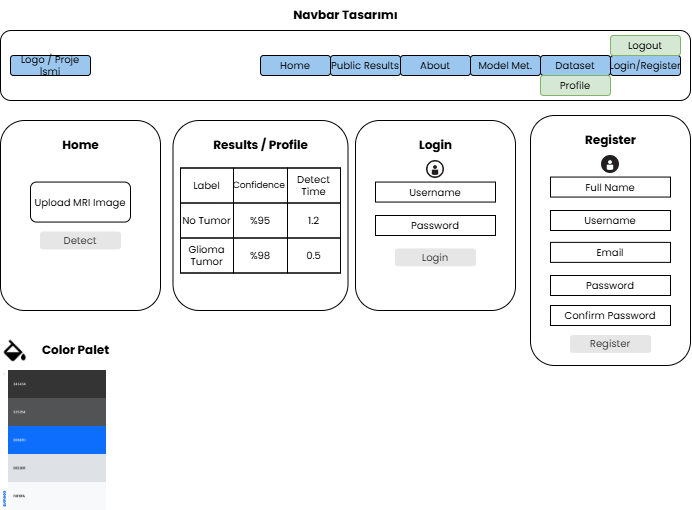

The diagram above was exported from draw.io. Its source (the exported page's mxGraphModel, read from the mxfile embedded in the PNG):
<mxGraphModel dx="1195" dy="2815" grid="1" gridSize="10" guides="1" tooltips="1" connect="1" arrows="1" fold="1" page="1" pageScale="1" pageWidth="850" pageHeight="1100" math="0" shadow="0">
  <root>
    <mxCell id="0" />
    <mxCell id="1" parent="0" />
    <mxCell id="f7RXGpFbqutlYk8Ezgqi-2" value="Home" style="rounded=1;whiteSpace=wrap;html=1;fontSize=10;fillColor=#9bc6ee;fontFamily=Poppins;" parent="1" vertex="1">
      <mxGeometry x="350" y="-1065" width="70" height="20" as="geometry" />
    </mxCell>
    <mxCell id="f7RXGpFbqutlYk8Ezgqi-3" value="About" style="rounded=1;whiteSpace=wrap;html=1;fontSize=10;fillColor=#9bc6ee;fontFamily=Poppins;" parent="1" vertex="1">
      <mxGeometry x="490" y="-1065" width="70" height="20" as="geometry" />
    </mxCell>
    <mxCell id="f7RXGpFbqutlYk8Ezgqi-4" value="Model Met." style="rounded=1;whiteSpace=wrap;html=1;fontSize=10;fillColor=#9bc6ee;fontFamily=Poppins;" parent="1" vertex="1">
      <mxGeometry x="560" y="-1065" width="70" height="20" as="geometry" />
    </mxCell>
    <mxCell id="f7RXGpFbqutlYk8Ezgqi-5" value="Dataset" style="rounded=1;whiteSpace=wrap;html=1;fontSize=10;fillColor=#9bc6ee;fontFamily=Poppins;" parent="1" vertex="1">
      <mxGeometry x="630" y="-1065" width="70" height="20" as="geometry" />
    </mxCell>
    <mxCell id="f7RXGpFbqutlYk8Ezgqi-6" value="Login/Register" style="rounded=1;whiteSpace=wrap;html=1;fontSize=10;fillColor=#9bc6ee;fontFamily=Poppins;" parent="1" vertex="1">
      <mxGeometry x="700" y="-1065" width="70" height="20" as="geometry" />
    </mxCell>
    <mxCell id="f7RXGpFbqutlYk8Ezgqi-7" value="&lt;font style=&quot;font-size: 10px;&quot;&gt;Logo / Proje İsmi&lt;/font&gt;" style="rounded=1;whiteSpace=wrap;html=1;fillColor=#9bc6ee;fontFamily=Poppins;fontSize=10;" parent="1" vertex="1">
      <mxGeometry x="100" y="-1065" width="80" height="20" as="geometry" />
    </mxCell>
    <mxCell id="f7RXGpFbqutlYk8Ezgqi-8" value="&lt;font style=&quot;font-size: 12px;&quot;&gt;Navbar&lt;/font&gt;&lt;span style=&quot;font-size: 12px; background-color: initial;&quot;&gt;&amp;nbsp;Tasarımı&lt;/span&gt;" style="text;html=1;align=center;verticalAlign=middle;resizable=0;points=[];autosize=1;strokeColor=none;fillColor=none;fontFamily=Poppins;fontSize=12;fontStyle=1" parent="1" vertex="1">
      <mxGeometry x="375" y="-1120" width="120" height="30" as="geometry" />
    </mxCell>
    <mxCell id="f7RXGpFbqutlYk8Ezgqi-9" value="" style="rounded=1;whiteSpace=wrap;html=1;fillColor=none;fontFamily=Poppins;fontSize=10;" parent="1" vertex="1">
      <mxGeometry x="90" y="-1090" width="690" height="70" as="geometry" />
    </mxCell>
    <mxCell id="f7RXGpFbqutlYk8Ezgqi-11" value="Public Results" style="rounded=1;whiteSpace=wrap;html=1;fontSize=10;fillColor=#9bc6ee;fontFamily=Poppins;" parent="1" vertex="1">
      <mxGeometry x="420" y="-1065" width="70" height="20" as="geometry" />
    </mxCell>
    <mxCell id="f7RXGpFbqutlYk8Ezgqi-12" value="Logout" style="rounded=1;whiteSpace=wrap;html=1;fontSize=10;fillColor=#d5e8d4;strokeColor=#82b366;fontFamily=Poppins;" parent="1" vertex="1">
      <mxGeometry x="700" y="-1085" width="70" height="20" as="geometry" />
    </mxCell>
    <mxCell id="f7RXGpFbqutlYk8Ezgqi-13" value="Profile" style="rounded=1;whiteSpace=wrap;html=1;fontSize=10;fillColor=#d5e8d4;strokeColor=#82b366;fontFamily=Poppins;" parent="1" vertex="1">
      <mxGeometry x="630" y="-1045" width="70" height="20" as="geometry" />
    </mxCell>
    <mxCell id="f7RXGpFbqutlYk8Ezgqi-14" value="Upload MRI Image" style="rounded=1;whiteSpace=wrap;html=1;fontFamily=Poppins;fontSize=10;" parent="1" vertex="1">
      <mxGeometry x="120" y="-938.44" width="100" height="40" as="geometry" />
    </mxCell>
    <mxCell id="f7RXGpFbqutlYk8Ezgqi-15" value="Detect" style="rounded=1;html=1;shadow=0;dashed=0;whiteSpace=wrap;fontSize=10;fillColor=#E6E6E6;align=center;strokeColor=#E6E6E6;fontColor=#333333;fontFamily=Poppins;" parent="1" vertex="1">
      <mxGeometry x="130" y="-888.44" width="80" height="16.88" as="geometry" />
    </mxCell>
    <mxCell id="f7RXGpFbqutlYk8Ezgqi-17" value="" style="rounded=1;whiteSpace=wrap;html=1;gradientColor=none;fillColor=none;fontFamily=Poppins;fontSize=10;" parent="1" vertex="1">
      <mxGeometry x="90" y="-1000" width="160" height="190" as="geometry" />
    </mxCell>
    <mxCell id="f7RXGpFbqutlYk8Ezgqi-18" value="&lt;font style=&quot;font-size: 12px;&quot;&gt;&lt;span style=&quot;font-size: 12px;&quot;&gt;Home&lt;/span&gt;&lt;/font&gt;" style="text;html=1;align=center;verticalAlign=middle;resizable=0;points=[];autosize=1;strokeColor=none;fillColor=none;fontFamily=Poppins;fontSize=12;fontStyle=1" parent="1" vertex="1">
      <mxGeometry x="140" y="-990" width="60" height="30" as="geometry" />
    </mxCell>
    <mxCell id="f7RXGpFbqutlYk8Ezgqi-22" value="&lt;font style=&quot;font-size: 12px;&quot;&gt;&lt;span style=&quot;font-size: 12px;&quot;&gt;Results / Profile&lt;/span&gt;&lt;/font&gt;" style="text;html=1;align=center;verticalAlign=middle;resizable=0;points=[];autosize=1;strokeColor=none;fillColor=none;fontFamily=Poppins;fontSize=12;fontStyle=1" parent="1" vertex="1">
      <mxGeometry x="295" y="-990" width="110" height="30" as="geometry" />
    </mxCell>
    <mxCell id="f7RXGpFbqutlYk8Ezgqi-26" value="Register" style="rounded=1;html=1;shadow=0;dashed=0;whiteSpace=wrap;fontSize=10;fillColor=#E6E6E6;align=center;strokeColor=#E6E6E6;fontColor=#333333;fontFamily=Poppins;" parent="1" vertex="1">
      <mxGeometry x="660" y="-785" width="80" height="16.88" as="geometry" />
    </mxCell>
    <mxCell id="f7RXGpFbqutlYk8Ezgqi-27" value="" style="rounded=1;whiteSpace=wrap;html=1;gradientColor=none;fillColor=none;fontFamily=Poppins;fontSize=10;" parent="1" vertex="1">
      <mxGeometry x="620" y="-1005" width="160" height="250" as="geometry" />
    </mxCell>
    <mxCell id="f7RXGpFbqutlYk8Ezgqi-28" value="&lt;font style=&quot;font-size: 12px;&quot;&gt;&lt;span style=&quot;font-size: 12px;&quot;&gt;Register&lt;/span&gt;&lt;/font&gt;" style="text;html=1;align=center;verticalAlign=middle;resizable=0;points=[];autosize=1;strokeColor=none;fillColor=none;fontFamily=Poppins;fontSize=12;fontStyle=1" parent="1" vertex="1">
      <mxGeometry x="665" y="-995" width="70" height="30" as="geometry" />
    </mxCell>
    <mxCell id="f7RXGpFbqutlYk8Ezgqi-30" value="Username" style="rounded=0;whiteSpace=wrap;html=1;fontFamily=Poppins;fontSize=10;" parent="1" vertex="1">
      <mxGeometry x="640" y="-910" width="120" height="20" as="geometry" />
    </mxCell>
    <mxCell id="f7RXGpFbqutlYk8Ezgqi-31" value="Password" style="rounded=0;whiteSpace=wrap;html=1;fontFamily=Poppins;fontSize=10;" parent="1" vertex="1">
      <mxGeometry x="640" y="-845" width="120" height="20" as="geometry" />
    </mxCell>
    <mxCell id="f7RXGpFbqutlYk8Ezgqi-32" value="Confirm Password" style="rounded=0;whiteSpace=wrap;html=1;fontFamily=Poppins;fontSize=10;" parent="1" vertex="1">
      <mxGeometry x="640" y="-815" width="120" height="20" as="geometry" />
    </mxCell>
    <mxCell id="f7RXGpFbqutlYk8Ezgqi-35" value="" style="shape=image;html=1;verticalAlign=top;verticalLabelPosition=bottom;labelBackgroundColor=#ffffff;imageAspect=0;aspect=fixed;image=https://cdn4.iconfinder.com/data/icons/e-commerce-icon-set/48/Username_2-128.png;fontFamily=Poppins;fontSize=10;" parent="1" vertex="1">
      <mxGeometry x="691" y="-965" width="18" height="18" as="geometry" />
    </mxCell>
    <mxCell id="f7RXGpFbqutlYk8Ezgqi-37" value="Full Name" style="rounded=0;whiteSpace=wrap;html=1;fontFamily=Poppins;fontSize=10;" parent="1" vertex="1">
      <mxGeometry x="640" y="-943.44" width="120" height="20" as="geometry" />
    </mxCell>
    <mxCell id="f7RXGpFbqutlYk8Ezgqi-38" value="Email" style="rounded=0;whiteSpace=wrap;html=1;fontFamily=Poppins;fontSize=10;" parent="1" vertex="1">
      <mxGeometry x="640" y="-878.12" width="120" height="20" as="geometry" />
    </mxCell>
    <mxCell id="f7RXGpFbqutlYk8Ezgqi-41" value="Login" style="rounded=1;html=1;shadow=0;dashed=0;whiteSpace=wrap;fontSize=10;fillColor=#E6E6E6;align=center;strokeColor=#E6E6E6;fontColor=#333333;fontFamily=Poppins;" parent="1" vertex="1">
      <mxGeometry x="485" y="-871.5600000000001" width="80" height="16.88" as="geometry" />
    </mxCell>
    <mxCell id="f7RXGpFbqutlYk8Ezgqi-42" value="" style="rounded=1;whiteSpace=wrap;html=1;gradientColor=none;fillColor=none;fontFamily=Poppins;fontSize=10;" parent="1" vertex="1">
      <mxGeometry x="445" y="-1000" width="160" height="190" as="geometry" />
    </mxCell>
    <mxCell id="f7RXGpFbqutlYk8Ezgqi-43" value="&lt;font style=&quot;font-size: 12px;&quot;&gt;&lt;span style=&quot;font-size: 12px;&quot;&gt;Login&lt;/span&gt;&lt;/font&gt;" style="text;html=1;align=center;verticalAlign=middle;resizable=0;points=[];autosize=1;strokeColor=none;fillColor=none;fontFamily=Poppins;fontSize=12;fontStyle=1" parent="1" vertex="1">
      <mxGeometry x="495" y="-990" width="60" height="30" as="geometry" />
    </mxCell>
    <mxCell id="f7RXGpFbqutlYk8Ezgqi-44" value="" style="shape=image;html=1;verticalAlign=top;verticalLabelPosition=bottom;labelBackgroundColor=#ffffff;imageAspect=0;aspect=fixed;image=https://cdn4.iconfinder.com/data/icons/e-commerce-icon-set/48/Username-128.png;fontFamily=Poppins;fontSize=10;" parent="1" vertex="1">
      <mxGeometry x="516" y="-960" width="18" height="18" as="geometry" />
    </mxCell>
    <mxCell id="f7RXGpFbqutlYk8Ezgqi-45" value="Username" style="rounded=0;whiteSpace=wrap;html=1;fontFamily=Poppins;fontSize=10;" parent="1" vertex="1">
      <mxGeometry x="465" y="-938.44" width="120" height="20" as="geometry" />
    </mxCell>
    <mxCell id="f7RXGpFbqutlYk8Ezgqi-46" value="Password" style="rounded=0;whiteSpace=wrap;html=1;fontFamily=Poppins;fontSize=10;" parent="1" vertex="1">
      <mxGeometry x="465" y="-905" width="120" height="20" as="geometry" />
    </mxCell>
    <mxCell id="f7RXGpFbqutlYk8Ezgqi-117" value="" style="childLayout=tableLayout;recursiveResize=0;shadow=0;fillColor=none;fontSize=10;fontFamily=Poppins;" parent="1" vertex="1">
      <mxGeometry x="270" y="-952.5" width="160" height="105" as="geometry" />
    </mxCell>
    <mxCell id="f7RXGpFbqutlYk8Ezgqi-118" value="" style="shape=tableRow;horizontal=0;startSize=0;swimlaneHead=0;swimlaneBody=0;top=0;left=0;bottom=0;right=0;dropTarget=0;collapsible=0;recursiveResize=0;expand=0;fontStyle=0;fillColor=none;strokeColor=inherit;fontSize=10;fontFamily=Poppins;" parent="f7RXGpFbqutlYk8Ezgqi-117" vertex="1">
      <mxGeometry width="160" height="35" as="geometry" />
    </mxCell>
    <mxCell id="f7RXGpFbqutlYk8Ezgqi-119" value="Label" style="connectable=0;recursiveResize=0;strokeColor=inherit;fillColor=none;align=center;whiteSpace=wrap;html=1;fontSize=10;fontFamily=Poppins;" parent="f7RXGpFbqutlYk8Ezgqi-118" vertex="1">
      <mxGeometry width="53" height="35" as="geometry">
        <mxRectangle width="53" height="35" as="alternateBounds" />
      </mxGeometry>
    </mxCell>
    <mxCell id="f7RXGpFbqutlYk8Ezgqi-120" value="Confidence&amp;nbsp;" style="connectable=0;recursiveResize=0;strokeColor=inherit;fillColor=none;align=center;whiteSpace=wrap;html=1;fontSize=9;fontFamily=Poppins;" parent="f7RXGpFbqutlYk8Ezgqi-118" vertex="1">
      <mxGeometry x="53" width="54" height="35" as="geometry">
        <mxRectangle width="54" height="35" as="alternateBounds" />
      </mxGeometry>
    </mxCell>
    <mxCell id="f7RXGpFbqutlYk8Ezgqi-121" value="Detect Time" style="connectable=0;recursiveResize=0;strokeColor=inherit;fillColor=none;align=center;whiteSpace=wrap;html=1;fontSize=10;fontFamily=Poppins;" parent="f7RXGpFbqutlYk8Ezgqi-118" vertex="1">
      <mxGeometry x="107" width="53" height="35" as="geometry">
        <mxRectangle width="53" height="35" as="alternateBounds" />
      </mxGeometry>
    </mxCell>
    <mxCell id="f7RXGpFbqutlYk8Ezgqi-122" style="shape=tableRow;horizontal=0;startSize=0;swimlaneHead=0;swimlaneBody=0;top=0;left=0;bottom=0;right=0;dropTarget=0;collapsible=0;recursiveResize=0;expand=0;fontStyle=0;fillColor=none;strokeColor=inherit;fontSize=10;fontFamily=Poppins;" parent="f7RXGpFbqutlYk8Ezgqi-117" vertex="1">
      <mxGeometry y="35" width="160" height="35" as="geometry" />
    </mxCell>
    <mxCell id="f7RXGpFbqutlYk8Ezgqi-123" value="No Tumor" style="connectable=0;recursiveResize=0;strokeColor=inherit;fillColor=none;align=center;whiteSpace=wrap;html=1;fontSize=10;fontFamily=Poppins;" parent="f7RXGpFbqutlYk8Ezgqi-122" vertex="1">
      <mxGeometry width="53" height="35" as="geometry">
        <mxRectangle width="53" height="35" as="alternateBounds" />
      </mxGeometry>
    </mxCell>
    <mxCell id="f7RXGpFbqutlYk8Ezgqi-124" value="%95" style="connectable=0;recursiveResize=0;strokeColor=inherit;fillColor=none;align=center;whiteSpace=wrap;html=1;fontSize=10;fontFamily=Poppins;" parent="f7RXGpFbqutlYk8Ezgqi-122" vertex="1">
      <mxGeometry x="53" width="54" height="35" as="geometry">
        <mxRectangle width="54" height="35" as="alternateBounds" />
      </mxGeometry>
    </mxCell>
    <mxCell id="f7RXGpFbqutlYk8Ezgqi-125" value="1.2" style="connectable=0;recursiveResize=0;strokeColor=inherit;fillColor=none;align=center;whiteSpace=wrap;html=1;fontSize=10;fontFamily=Poppins;" parent="f7RXGpFbqutlYk8Ezgqi-122" vertex="1">
      <mxGeometry x="107" width="53" height="35" as="geometry">
        <mxRectangle width="53" height="35" as="alternateBounds" />
      </mxGeometry>
    </mxCell>
    <mxCell id="f7RXGpFbqutlYk8Ezgqi-126" style="shape=tableRow;horizontal=0;startSize=0;swimlaneHead=0;swimlaneBody=0;top=0;left=0;bottom=0;right=0;dropTarget=0;collapsible=0;recursiveResize=0;expand=0;fontStyle=0;fillColor=none;strokeColor=inherit;fontSize=10;fontFamily=Poppins;" parent="f7RXGpFbqutlYk8Ezgqi-117" vertex="1">
      <mxGeometry y="70" width="160" height="35" as="geometry" />
    </mxCell>
    <mxCell id="f7RXGpFbqutlYk8Ezgqi-127" value="Glioma Tumor" style="connectable=0;recursiveResize=0;strokeColor=inherit;fillColor=none;align=center;whiteSpace=wrap;html=1;fontSize=10;fontFamily=Poppins;" parent="f7RXGpFbqutlYk8Ezgqi-126" vertex="1">
      <mxGeometry width="53" height="35" as="geometry">
        <mxRectangle width="53" height="35" as="alternateBounds" />
      </mxGeometry>
    </mxCell>
    <mxCell id="f7RXGpFbqutlYk8Ezgqi-128" value="%98" style="connectable=0;recursiveResize=0;strokeColor=inherit;fillColor=none;align=center;whiteSpace=wrap;html=1;fontSize=10;fontFamily=Poppins;" parent="f7RXGpFbqutlYk8Ezgqi-126" vertex="1">
      <mxGeometry x="53" width="54" height="35" as="geometry">
        <mxRectangle width="54" height="35" as="alternateBounds" />
      </mxGeometry>
    </mxCell>
    <mxCell id="f7RXGpFbqutlYk8Ezgqi-129" value="0.5" style="connectable=0;recursiveResize=0;strokeColor=inherit;fillColor=none;align=center;whiteSpace=wrap;html=1;fontSize=10;fontFamily=Poppins;" parent="f7RXGpFbqutlYk8Ezgqi-126" vertex="1">
      <mxGeometry x="107" width="53" height="35" as="geometry">
        <mxRectangle width="53" height="35" as="alternateBounds" />
      </mxGeometry>
    </mxCell>
    <mxCell id="f7RXGpFbqutlYk8Ezgqi-130" value="" style="rounded=1;whiteSpace=wrap;html=1;gradientColor=none;fillColor=none;fontFamily=Poppins;fontSize=9;" parent="1" vertex="1">
      <mxGeometry x="262.5" y="-1000" width="175" height="190" as="geometry" />
    </mxCell>
    <mxCell id="f7RXGpFbqutlYk8Ezgqi-132" value="" style="shape=image;html=1;verticalAlign=top;verticalLabelPosition=bottom;labelBackgroundColor=#ffffff;imageAspect=0;aspect=fixed;image=https://cdn2.iconfinder.com/data/icons/boxicons-solid-vol-1/24/bxs-color-fill-128.png;fontFamily=Poppins;fontSize=10;" parent="1" vertex="1">
      <mxGeometry x="90" y="-783" width="28" height="28" as="geometry" />
    </mxCell>
    <mxCell id="f7RXGpFbqutlYk8Ezgqi-133" value="&lt;font style=&quot;font-size: 12px;&quot;&gt;&lt;span style=&quot;font-size: 12px;&quot;&gt;Color Palet&lt;/span&gt;&lt;/font&gt;" style="text;html=1;align=center;verticalAlign=middle;resizable=0;points=[];autosize=1;strokeColor=none;fillColor=none;fontFamily=Poppins;fontSize=12;fontStyle=1" parent="1" vertex="1">
      <mxGeometry x="120" y="-785" width="90" height="30" as="geometry" />
    </mxCell>
    <mxCell id="f7RXGpFbqutlYk8Ezgqi-134" value="" style="shape=image;verticalLabelPosition=bottom;labelBackgroundColor=default;verticalAlign=top;aspect=fixed;imageAspect=0;image=data:image/png,(base64 omitted: 45632 chars);direction=south;fontFamily=Poppins;fontSize=10;" parent="1" vertex="1">
      <mxGeometry x="90" y="-750" width="105" height="140" as="geometry" />
    </mxCell>
  </root>
</mxGraphModel>